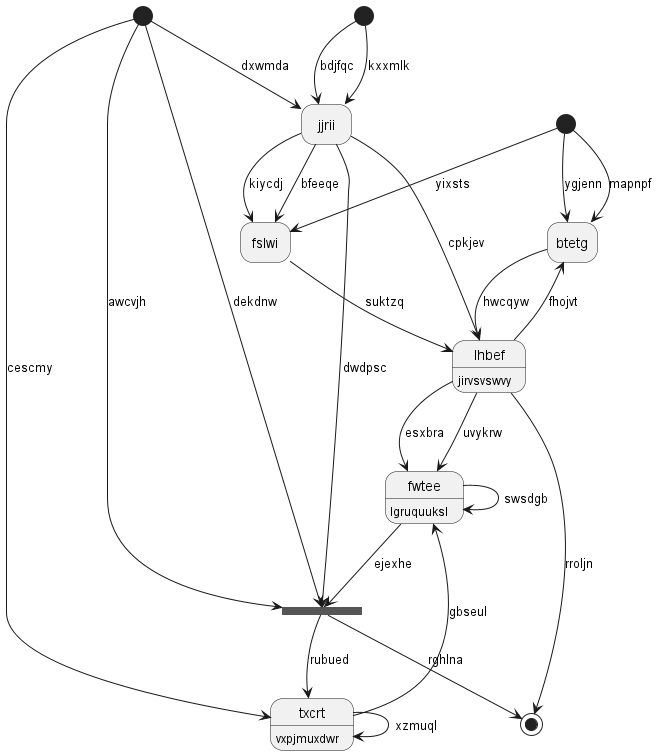

The diagram above was rendered by PlantUML. Its source (embedded in the PNG):
@startuml
hide empty description
state 0 <<start>>
state "lhbef" as 1 : jirvsvswvy
state "btetg" as 2
state "fwtee" as 3 : lgruquuksl
state 4 <<start>>
state 5 <<start>>
state "txcrt" as 6 : vxpjmuxdwr
state 7 <<fork>>
state "jjrii" as 8
state "fslwi" as 9
state 10 <<end>>
0 --> 9 : yixsts
1 --> 10 : rroljn
1 --> 2 : fhojvt
8 --> 1 : cpkjev
2 --> 1 : hwcqyw
0 --> 2 : ygjenn
0 --> 2 : mapnpf
3 --> 3 : swsdgb
1 --> 3 : uvykrw
1 --> 3 : esxbra
4 --> 8 : kxxmlk
5 --> 8 : dxwmda
6 --> 3 : gbseul
5 --> 6 : cescmy
6 --> 6 : xzmuql
5 --> 7 : dekdnw
7 --> 6 : rubued
5 --> 7 : awcvjh
3 --> 7 : ejexhe
8 --> 7 : dwdpsc
8 --> 9 : bfeeqe
4 --> 8 : bdjfqc
9 --> 1 : suktzq
8 --> 9 : kiycdj
7 --> 10 : rghlna
@enduml